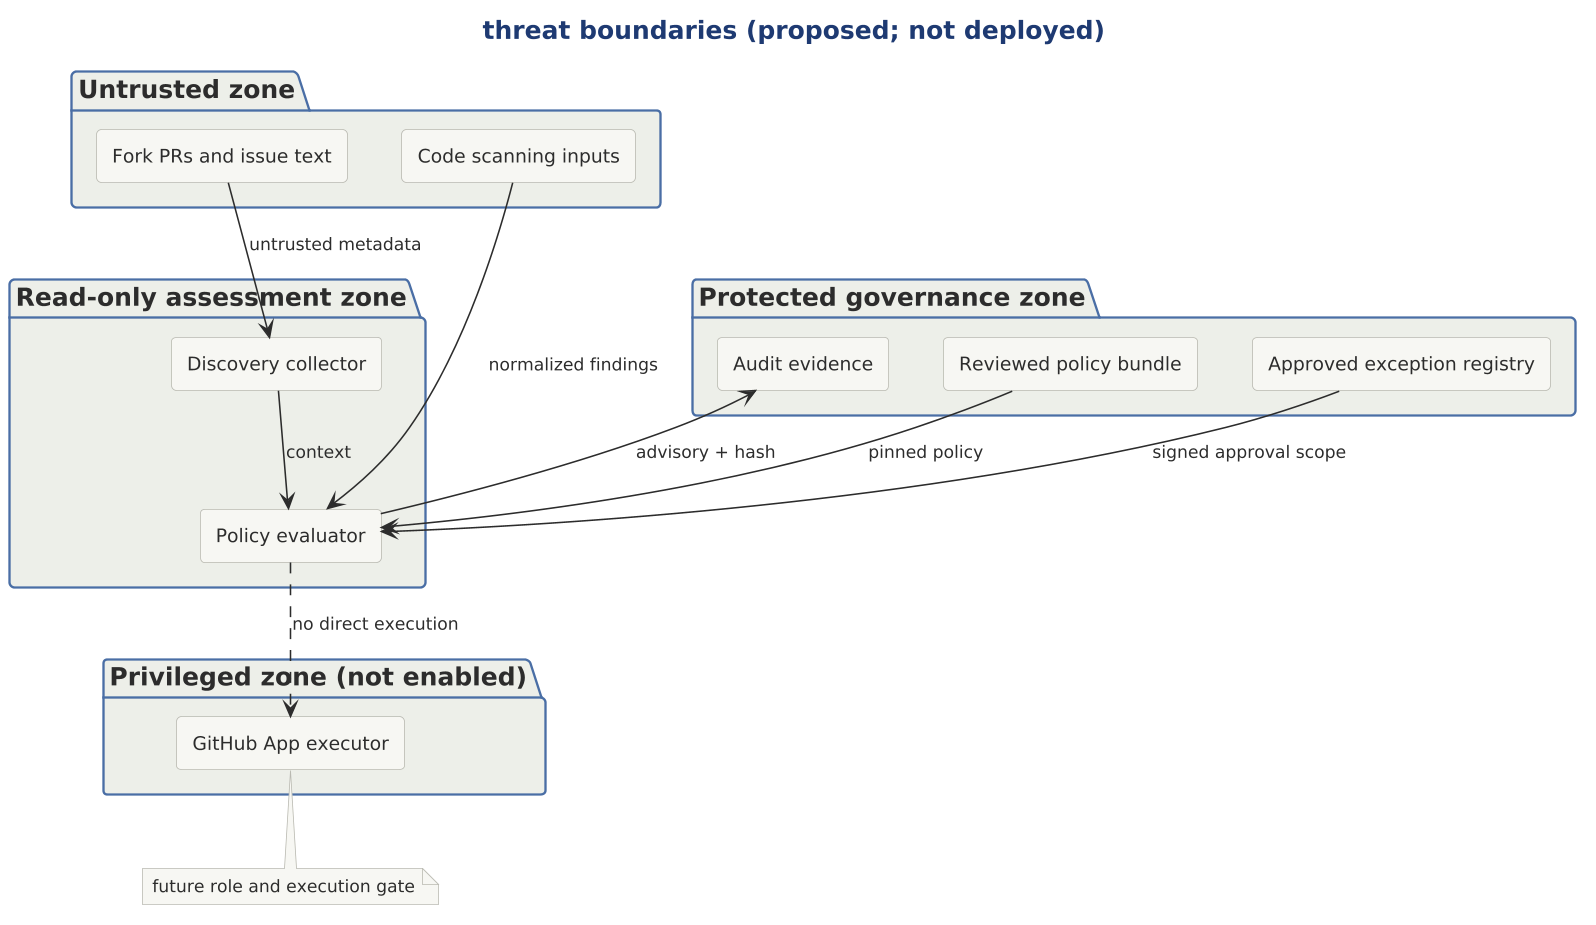

The diagram above was rendered by PlantUML. Its source (embedded in the PNG):
@startuml

scale 1.5625



!include ../../../../../../tooling/styles/plantuml/structural/component-diagram-style.iuml
title threat boundaries (proposed; not deployed)
package "Untrusted zone" {
 rectangle "Fork PRs and issue text" as PR
 rectangle "Code scanning inputs" as SC
}
package "Read-only assessment zone" {
 rectangle "Discovery collector" as D
 rectangle "Policy evaluator" as P
}
package "Protected governance zone" {
 rectangle "Reviewed policy bundle" as POL
 rectangle "Approved exception registry" as EX
 rectangle "Audit evidence" as AUD
}
package "Privileged zone (not enabled)" {
 rectangle "GitHub App executor" as EXEC
}
PR --> D : untrusted metadata
SC --> P : normalized findings
D --> P : context
POL --> P : pinned policy
EX --> P : signed approval scope
P --> AUD : advisory + hash
P ..> EXEC : no direct execution
note bottom of EXEC : future role and execution gate
@enduml